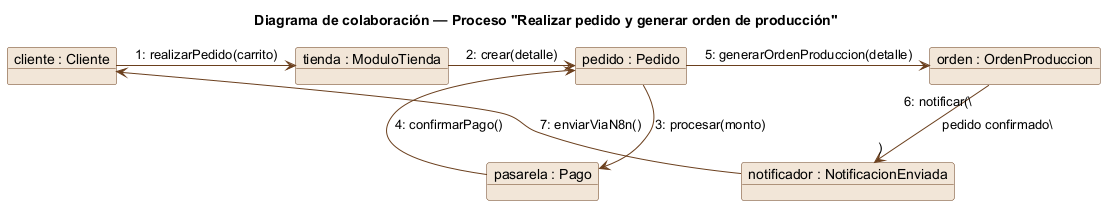

The diagram above was rendered by PlantUML. Its source (embedded in the PNG):
@startuml colaboracion_proceso_pedido
title Diagrama de colaboración — Proceso "Realizar pedido y generar orden de producción"
skinparam object {
  BackgroundColor #F2E6D8
  BorderColor #6B3F1D
  ArrowColor #6B3F1D
}

object "cliente : Cliente" as cliente
object "tienda : ModuloTienda" as tienda
object "pedido : Pedido" as pedido
object "pasarela : Pago" as pago
object "orden : OrdenProduccion" as orden
object "notificador : NotificacionEnviada" as notif

cliente -right-> tienda : "1: realizarPedido(carrito)"
tienda -right-> pedido : "2: crear(detalle)"
pedido -down-> pago : "3: procesar(monto)"
pago -up-> pedido : "4: confirmarPago()"
pedido -right-> orden : "5: generarOrdenProduccion(detalle)"
orden -down-> notif : "6: notificar(\"pedido confirmado\")"
notif -left-> cliente : "7: enviarViaN8n()"
@enduml